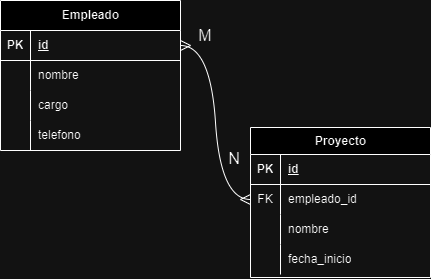

The diagram above was exported from draw.io. Its source (the exported page's mxGraphModel, read from the mxfile embedded in the PNG):
<mxGraphModel dx="1416" dy="542" grid="0" gridSize="10" guides="1" tooltips="1" connect="1" arrows="1" fold="1" page="0" pageScale="1" pageWidth="850" pageHeight="1100" math="0" shadow="0">
  <root>
    <mxCell id="0" />
    <mxCell id="1" parent="0" />
    <mxCell id="wkcp5z1ifbGJNlHirtJ8-1" value="Empleado" style="shape=table;startSize=30;container=1;collapsible=1;childLayout=tableLayout;fixedRows=1;rowLines=0;fontStyle=1;align=center;resizeLast=1;html=1;" parent="1" vertex="1">
      <mxGeometry x="-45" y="117" width="180" height="150" as="geometry" />
    </mxCell>
    <mxCell id="wkcp5z1ifbGJNlHirtJ8-2" value="" style="shape=tableRow;horizontal=0;startSize=0;swimlaneHead=0;swimlaneBody=0;fillColor=none;collapsible=0;dropTarget=0;points=[[0,0.5],[1,0.5]];portConstraint=eastwest;top=0;left=0;right=0;bottom=1;" parent="wkcp5z1ifbGJNlHirtJ8-1" vertex="1">
      <mxGeometry y="30" width="180" height="30" as="geometry" />
    </mxCell>
    <mxCell id="wkcp5z1ifbGJNlHirtJ8-3" value="PK" style="shape=partialRectangle;connectable=0;fillColor=none;top=0;left=0;bottom=0;right=0;fontStyle=1;overflow=hidden;whiteSpace=wrap;html=1;" parent="wkcp5z1ifbGJNlHirtJ8-2" vertex="1">
      <mxGeometry width="30" height="30" as="geometry">
        <mxRectangle width="30" height="30" as="alternateBounds" />
      </mxGeometry>
    </mxCell>
    <mxCell id="wkcp5z1ifbGJNlHirtJ8-4" value="id" style="shape=partialRectangle;connectable=0;fillColor=none;top=0;left=0;bottom=0;right=0;align=left;spacingLeft=6;fontStyle=5;overflow=hidden;whiteSpace=wrap;html=1;" parent="wkcp5z1ifbGJNlHirtJ8-2" vertex="1">
      <mxGeometry x="30" width="150" height="30" as="geometry">
        <mxRectangle width="150" height="30" as="alternateBounds" />
      </mxGeometry>
    </mxCell>
    <mxCell id="wkcp5z1ifbGJNlHirtJ8-5" value="" style="shape=tableRow;horizontal=0;startSize=0;swimlaneHead=0;swimlaneBody=0;fillColor=none;collapsible=0;dropTarget=0;points=[[0,0.5],[1,0.5]];portConstraint=eastwest;top=0;left=0;right=0;bottom=0;" parent="wkcp5z1ifbGJNlHirtJ8-1" vertex="1">
      <mxGeometry y="60" width="180" height="30" as="geometry" />
    </mxCell>
    <mxCell id="wkcp5z1ifbGJNlHirtJ8-6" value="" style="shape=partialRectangle;connectable=0;fillColor=none;top=0;left=0;bottom=0;right=0;editable=1;overflow=hidden;whiteSpace=wrap;html=1;" parent="wkcp5z1ifbGJNlHirtJ8-5" vertex="1">
      <mxGeometry width="30" height="30" as="geometry">
        <mxRectangle width="30" height="30" as="alternateBounds" />
      </mxGeometry>
    </mxCell>
    <mxCell id="wkcp5z1ifbGJNlHirtJ8-7" value="nombre" style="shape=partialRectangle;connectable=0;fillColor=none;top=0;left=0;bottom=0;right=0;align=left;spacingLeft=6;overflow=hidden;whiteSpace=wrap;html=1;" parent="wkcp5z1ifbGJNlHirtJ8-5" vertex="1">
      <mxGeometry x="30" width="150" height="30" as="geometry">
        <mxRectangle width="150" height="30" as="alternateBounds" />
      </mxGeometry>
    </mxCell>
    <mxCell id="wkcp5z1ifbGJNlHirtJ8-11" value="" style="shape=tableRow;horizontal=0;startSize=0;swimlaneHead=0;swimlaneBody=0;fillColor=none;collapsible=0;dropTarget=0;points=[[0,0.5],[1,0.5]];portConstraint=eastwest;top=0;left=0;right=0;bottom=0;" parent="wkcp5z1ifbGJNlHirtJ8-1" vertex="1">
      <mxGeometry y="90" width="180" height="30" as="geometry" />
    </mxCell>
    <mxCell id="wkcp5z1ifbGJNlHirtJ8-12" value="" style="shape=partialRectangle;connectable=0;fillColor=none;top=0;left=0;bottom=0;right=0;editable=1;overflow=hidden;whiteSpace=wrap;html=1;" parent="wkcp5z1ifbGJNlHirtJ8-11" vertex="1">
      <mxGeometry width="30" height="30" as="geometry">
        <mxRectangle width="30" height="30" as="alternateBounds" />
      </mxGeometry>
    </mxCell>
    <mxCell id="wkcp5z1ifbGJNlHirtJ8-13" value="cargo" style="shape=partialRectangle;connectable=0;fillColor=none;top=0;left=0;bottom=0;right=0;align=left;spacingLeft=6;overflow=hidden;whiteSpace=wrap;html=1;" parent="wkcp5z1ifbGJNlHirtJ8-11" vertex="1">
      <mxGeometry x="30" width="150" height="30" as="geometry">
        <mxRectangle width="150" height="30" as="alternateBounds" />
      </mxGeometry>
    </mxCell>
    <mxCell id="ycCPqgJzcbf2LQ53i-wt-20" value="" style="shape=tableRow;horizontal=0;startSize=0;swimlaneHead=0;swimlaneBody=0;fillColor=none;collapsible=0;dropTarget=0;points=[[0,0.5],[1,0.5]];portConstraint=eastwest;top=0;left=0;right=0;bottom=0;" vertex="1" parent="wkcp5z1ifbGJNlHirtJ8-1">
      <mxGeometry y="120" width="180" height="30" as="geometry" />
    </mxCell>
    <mxCell id="ycCPqgJzcbf2LQ53i-wt-21" value="" style="shape=partialRectangle;connectable=0;fillColor=none;top=0;left=0;bottom=0;right=0;editable=1;overflow=hidden;whiteSpace=wrap;html=1;" vertex="1" parent="ycCPqgJzcbf2LQ53i-wt-20">
      <mxGeometry width="30" height="30" as="geometry">
        <mxRectangle width="30" height="30" as="alternateBounds" />
      </mxGeometry>
    </mxCell>
    <mxCell id="ycCPqgJzcbf2LQ53i-wt-22" value="telefono" style="shape=partialRectangle;connectable=0;fillColor=none;top=0;left=0;bottom=0;right=0;align=left;spacingLeft=6;overflow=hidden;whiteSpace=wrap;html=1;" vertex="1" parent="ycCPqgJzcbf2LQ53i-wt-20">
      <mxGeometry x="30" width="150" height="30" as="geometry">
        <mxRectangle width="150" height="30" as="alternateBounds" />
      </mxGeometry>
    </mxCell>
    <mxCell id="ycCPqgJzcbf2LQ53i-wt-2" value="Proyecto" style="shape=table;startSize=27;container=1;collapsible=1;childLayout=tableLayout;fixedRows=1;rowLines=0;fontStyle=1;align=center;resizeLast=1;html=1;" vertex="1" parent="1">
      <mxGeometry x="205" y="244" width="180" height="150" as="geometry" />
    </mxCell>
    <mxCell id="ycCPqgJzcbf2LQ53i-wt-3" value="" style="shape=tableRow;horizontal=0;startSize=0;swimlaneHead=0;swimlaneBody=0;fillColor=none;collapsible=0;dropTarget=0;points=[[0,0.5],[1,0.5]];portConstraint=eastwest;top=0;left=0;right=0;bottom=1;" vertex="1" parent="ycCPqgJzcbf2LQ53i-wt-2">
      <mxGeometry y="27" width="180" height="30" as="geometry" />
    </mxCell>
    <mxCell id="ycCPqgJzcbf2LQ53i-wt-4" value="PK" style="shape=partialRectangle;connectable=0;fillColor=none;top=0;left=0;bottom=0;right=0;fontStyle=1;overflow=hidden;whiteSpace=wrap;html=1;" vertex="1" parent="ycCPqgJzcbf2LQ53i-wt-3">
      <mxGeometry width="30" height="30" as="geometry">
        <mxRectangle width="30" height="30" as="alternateBounds" />
      </mxGeometry>
    </mxCell>
    <mxCell id="ycCPqgJzcbf2LQ53i-wt-5" value="id" style="shape=partialRectangle;connectable=0;fillColor=none;top=0;left=0;bottom=0;right=0;align=left;spacingLeft=6;fontStyle=5;overflow=hidden;whiteSpace=wrap;html=1;" vertex="1" parent="ycCPqgJzcbf2LQ53i-wt-3">
      <mxGeometry x="30" width="150" height="30" as="geometry">
        <mxRectangle width="150" height="30" as="alternateBounds" />
      </mxGeometry>
    </mxCell>
    <mxCell id="ycCPqgJzcbf2LQ53i-wt-6" value="" style="shape=tableRow;horizontal=0;startSize=0;swimlaneHead=0;swimlaneBody=0;fillColor=none;collapsible=0;dropTarget=0;points=[[0,0.5],[1,0.5]];portConstraint=eastwest;top=0;left=0;right=0;bottom=0;" vertex="1" parent="ycCPqgJzcbf2LQ53i-wt-2">
      <mxGeometry y="57" width="180" height="30" as="geometry" />
    </mxCell>
    <mxCell id="ycCPqgJzcbf2LQ53i-wt-7" value="FK" style="shape=partialRectangle;connectable=0;fillColor=none;top=0;left=0;bottom=0;right=0;editable=1;overflow=hidden;whiteSpace=wrap;html=1;" vertex="1" parent="ycCPqgJzcbf2LQ53i-wt-6">
      <mxGeometry width="30" height="30" as="geometry">
        <mxRectangle width="30" height="30" as="alternateBounds" />
      </mxGeometry>
    </mxCell>
    <mxCell id="ycCPqgJzcbf2LQ53i-wt-8" value="empleado_id" style="shape=partialRectangle;connectable=0;fillColor=none;top=0;left=0;bottom=0;right=0;align=left;spacingLeft=6;overflow=hidden;whiteSpace=wrap;html=1;" vertex="1" parent="ycCPqgJzcbf2LQ53i-wt-6">
      <mxGeometry x="30" width="150" height="30" as="geometry">
        <mxRectangle width="150" height="30" as="alternateBounds" />
      </mxGeometry>
    </mxCell>
    <mxCell id="ycCPqgJzcbf2LQ53i-wt-26" value="" style="shape=tableRow;horizontal=0;startSize=0;swimlaneHead=0;swimlaneBody=0;fillColor=none;collapsible=0;dropTarget=0;points=[[0,0.5],[1,0.5]];portConstraint=eastwest;top=0;left=0;right=0;bottom=0;" vertex="1" parent="ycCPqgJzcbf2LQ53i-wt-2">
      <mxGeometry y="87" width="180" height="30" as="geometry" />
    </mxCell>
    <mxCell id="ycCPqgJzcbf2LQ53i-wt-27" value="" style="shape=partialRectangle;connectable=0;fillColor=none;top=0;left=0;bottom=0;right=0;editable=1;overflow=hidden;whiteSpace=wrap;html=1;" vertex="1" parent="ycCPqgJzcbf2LQ53i-wt-26">
      <mxGeometry width="30" height="30" as="geometry">
        <mxRectangle width="30" height="30" as="alternateBounds" />
      </mxGeometry>
    </mxCell>
    <mxCell id="ycCPqgJzcbf2LQ53i-wt-28" value="nombre" style="shape=partialRectangle;connectable=0;fillColor=none;top=0;left=0;bottom=0;right=0;align=left;spacingLeft=6;overflow=hidden;whiteSpace=wrap;html=1;" vertex="1" parent="ycCPqgJzcbf2LQ53i-wt-26">
      <mxGeometry x="30" width="150" height="30" as="geometry">
        <mxRectangle width="150" height="30" as="alternateBounds" />
      </mxGeometry>
    </mxCell>
    <mxCell id="ycCPqgJzcbf2LQ53i-wt-37" value="" style="shape=tableRow;horizontal=0;startSize=0;swimlaneHead=0;swimlaneBody=0;fillColor=none;collapsible=0;dropTarget=0;points=[[0,0.5],[1,0.5]];portConstraint=eastwest;top=0;left=0;right=0;bottom=0;" vertex="1" parent="ycCPqgJzcbf2LQ53i-wt-2">
      <mxGeometry y="117" width="180" height="30" as="geometry" />
    </mxCell>
    <mxCell id="ycCPqgJzcbf2LQ53i-wt-38" value="" style="shape=partialRectangle;connectable=0;fillColor=none;top=0;left=0;bottom=0;right=0;editable=1;overflow=hidden;whiteSpace=wrap;html=1;" vertex="1" parent="ycCPqgJzcbf2LQ53i-wt-37">
      <mxGeometry width="30" height="30" as="geometry">
        <mxRectangle width="30" height="30" as="alternateBounds" />
      </mxGeometry>
    </mxCell>
    <mxCell id="ycCPqgJzcbf2LQ53i-wt-39" value="fecha_inicio" style="shape=partialRectangle;connectable=0;fillColor=none;top=0;left=0;bottom=0;right=0;align=left;spacingLeft=6;overflow=hidden;whiteSpace=wrap;html=1;" vertex="1" parent="ycCPqgJzcbf2LQ53i-wt-37">
      <mxGeometry x="30" width="150" height="30" as="geometry">
        <mxRectangle width="150" height="30" as="alternateBounds" />
      </mxGeometry>
    </mxCell>
    <mxCell id="ycCPqgJzcbf2LQ53i-wt-32" value="M" style="text;strokeColor=none;fillColor=none;html=1;align=center;verticalAlign=middle;whiteSpace=wrap;rounded=0;fontSize=16;" vertex="1" parent="1">
      <mxGeometry x="130" y="137" width="60" height="30" as="geometry" />
    </mxCell>
    <mxCell id="ycCPqgJzcbf2LQ53i-wt-33" value="N" style="text;strokeColor=none;fillColor=none;html=1;align=center;verticalAlign=middle;whiteSpace=wrap;rounded=0;fontSize=16;" vertex="1" parent="1">
      <mxGeometry x="159" y="260" width="60" height="30" as="geometry" />
    </mxCell>
    <mxCell id="ycCPqgJzcbf2LQ53i-wt-36" value="" style="edgeStyle=entityRelationEdgeStyle;fontSize=12;html=1;endArrow=ERmany;startArrow=ERmany;rounded=0;startSize=8;endSize=8;curved=1;" edge="1" parent="1" source="wkcp5z1ifbGJNlHirtJ8-2" target="ycCPqgJzcbf2LQ53i-wt-6">
      <mxGeometry width="100" height="100" relative="1" as="geometry">
        <mxPoint x="119" y="334" as="sourcePoint" />
        <mxPoint x="219" y="234" as="targetPoint" />
      </mxGeometry>
    </mxCell>
  </root>
</mxGraphModel>